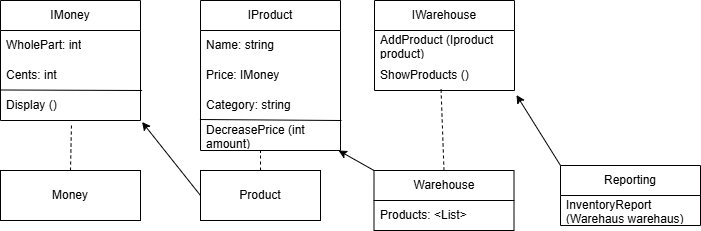

The diagram above was exported from draw.io. Its source (the exported page's mxGraphModel, read from the mxfile embedded in the PNG):
<mxGraphModel dx="946" dy="601" grid="1" gridSize="10" guides="1" tooltips="1" connect="1" arrows="1" fold="1" page="1" pageScale="1" pageWidth="827" pageHeight="1169" math="0" shadow="0">
  <root>
    <mxCell id="0" />
    <mxCell id="1" parent="0" />
    <mxCell id="U96LlnlQBoJrVJJodnzr-5" value="IMoney" style="swimlane;fontStyle=0;childLayout=stackLayout;horizontal=1;startSize=30;horizontalStack=0;resizeParent=1;resizeParentMax=0;resizeLast=0;collapsible=1;marginBottom=0;whiteSpace=wrap;html=1;" vertex="1" parent="1">
      <mxGeometry x="40" y="40" width="140" height="120" as="geometry" />
    </mxCell>
    <mxCell id="U96LlnlQBoJrVJJodnzr-6" value="WholePart: int" style="text;strokeColor=none;fillColor=none;align=left;verticalAlign=middle;spacingLeft=4;spacingRight=4;overflow=hidden;points=[[0,0.5],[1,0.5]];portConstraint=eastwest;rotatable=0;whiteSpace=wrap;html=1;" vertex="1" parent="U96LlnlQBoJrVJJodnzr-5">
      <mxGeometry y="30" width="140" height="30" as="geometry" />
    </mxCell>
    <mxCell id="U96LlnlQBoJrVJJodnzr-7" value="Cents: int" style="text;strokeColor=none;fillColor=none;align=left;verticalAlign=middle;spacingLeft=4;spacingRight=4;overflow=hidden;points=[[0,0.5],[1,0.5]];portConstraint=eastwest;rotatable=0;whiteSpace=wrap;html=1;" vertex="1" parent="U96LlnlQBoJrVJJodnzr-5">
      <mxGeometry y="60" width="140" height="30" as="geometry" />
    </mxCell>
    <mxCell id="U96LlnlQBoJrVJJodnzr-8" value="Display ()" style="text;strokeColor=none;fillColor=none;align=left;verticalAlign=middle;spacingLeft=4;spacingRight=4;overflow=hidden;points=[[0,0.5],[1,0.5]];portConstraint=eastwest;rotatable=0;whiteSpace=wrap;html=1;" vertex="1" parent="U96LlnlQBoJrVJJodnzr-5">
      <mxGeometry y="90" width="140" height="30" as="geometry" />
    </mxCell>
    <mxCell id="U96LlnlQBoJrVJJodnzr-33" value="" style="endArrow=none;html=1;rounded=0;exitX=0;exitY=-0.017;exitDx=0;exitDy=0;exitPerimeter=0;entryX=1.011;entryY=0;entryDx=0;entryDy=0;entryPerimeter=0;" edge="1" parent="U96LlnlQBoJrVJJodnzr-5" source="U96LlnlQBoJrVJJodnzr-8" target="U96LlnlQBoJrVJJodnzr-8">
      <mxGeometry width="50" height="50" relative="1" as="geometry">
        <mxPoint x="390" y="300" as="sourcePoint" />
        <mxPoint x="440" y="250" as="targetPoint" />
      </mxGeometry>
    </mxCell>
    <mxCell id="U96LlnlQBoJrVJJodnzr-9" value="IProduct" style="swimlane;fontStyle=0;childLayout=stackLayout;horizontal=1;startSize=30;horizontalStack=0;resizeParent=1;resizeParentMax=0;resizeLast=0;collapsible=1;marginBottom=0;whiteSpace=wrap;html=1;" vertex="1" parent="1">
      <mxGeometry x="240" y="40" width="140" height="150" as="geometry" />
    </mxCell>
    <mxCell id="U96LlnlQBoJrVJJodnzr-10" value="Name: string" style="text;strokeColor=none;fillColor=none;align=left;verticalAlign=middle;spacingLeft=4;spacingRight=4;overflow=hidden;points=[[0,0.5],[1,0.5]];portConstraint=eastwest;rotatable=0;whiteSpace=wrap;html=1;" vertex="1" parent="U96LlnlQBoJrVJJodnzr-9">
      <mxGeometry y="30" width="140" height="30" as="geometry" />
    </mxCell>
    <mxCell id="U96LlnlQBoJrVJJodnzr-11" value="Price: IMoney" style="text;strokeColor=none;fillColor=none;align=left;verticalAlign=middle;spacingLeft=4;spacingRight=4;overflow=hidden;points=[[0,0.5],[1,0.5]];portConstraint=eastwest;rotatable=0;whiteSpace=wrap;html=1;" vertex="1" parent="U96LlnlQBoJrVJJodnzr-9">
      <mxGeometry y="60" width="140" height="30" as="geometry" />
    </mxCell>
    <mxCell id="U96LlnlQBoJrVJJodnzr-12" value="Category: string" style="text;strokeColor=none;fillColor=none;align=left;verticalAlign=middle;spacingLeft=4;spacingRight=4;overflow=hidden;points=[[0,0.5],[1,0.5]];portConstraint=eastwest;rotatable=0;whiteSpace=wrap;html=1;" vertex="1" parent="U96LlnlQBoJrVJJodnzr-9">
      <mxGeometry y="90" width="140" height="30" as="geometry" />
    </mxCell>
    <mxCell id="U96LlnlQBoJrVJJodnzr-34" value="DecreasePrice (int amount)" style="text;strokeColor=none;fillColor=none;align=left;verticalAlign=middle;spacingLeft=4;spacingRight=4;overflow=hidden;points=[[0,0.5],[1,0.5]];portConstraint=eastwest;rotatable=0;whiteSpace=wrap;html=1;" vertex="1" parent="U96LlnlQBoJrVJJodnzr-9">
      <mxGeometry y="120" width="140" height="30" as="geometry" />
    </mxCell>
    <mxCell id="U96LlnlQBoJrVJJodnzr-35" value="" style="endArrow=none;html=1;rounded=0;exitX=-0.004;exitY=-0.033;exitDx=0;exitDy=0;exitPerimeter=0;entryX=1.007;entryY=0;entryDx=0;entryDy=0;entryPerimeter=0;" edge="1" parent="U96LlnlQBoJrVJJodnzr-9" source="U96LlnlQBoJrVJJodnzr-34" target="U96LlnlQBoJrVJJodnzr-34">
      <mxGeometry width="50" height="50" relative="1" as="geometry">
        <mxPoint x="210" y="300" as="sourcePoint" />
        <mxPoint x="260" y="250" as="targetPoint" />
      </mxGeometry>
    </mxCell>
    <mxCell id="U96LlnlQBoJrVJJodnzr-13" value="IWarehouse" style="swimlane;fontStyle=0;childLayout=stackLayout;horizontal=1;startSize=30;horizontalStack=0;resizeParent=1;resizeParentMax=0;resizeLast=0;collapsible=1;marginBottom=0;whiteSpace=wrap;html=1;" vertex="1" parent="1">
      <mxGeometry x="414" y="40" width="140" height="90" as="geometry" />
    </mxCell>
    <mxCell id="U96LlnlQBoJrVJJodnzr-15" value="AddProduct (Iproduct product)" style="text;strokeColor=none;fillColor=none;align=left;verticalAlign=middle;spacingLeft=4;spacingRight=4;overflow=hidden;points=[[0,0.5],[1,0.5]];portConstraint=eastwest;rotatable=0;whiteSpace=wrap;html=1;" vertex="1" parent="U96LlnlQBoJrVJJodnzr-13">
      <mxGeometry y="30" width="140" height="30" as="geometry" />
    </mxCell>
    <mxCell id="U96LlnlQBoJrVJJodnzr-16" value="ShowProducts ()" style="text;strokeColor=none;fillColor=none;align=left;verticalAlign=middle;spacingLeft=4;spacingRight=4;overflow=hidden;points=[[0,0.5],[1,0.5]];portConstraint=eastwest;rotatable=0;whiteSpace=wrap;html=1;" vertex="1" parent="U96LlnlQBoJrVJJodnzr-13">
      <mxGeometry y="60" width="140" height="30" as="geometry" />
    </mxCell>
    <mxCell id="U96LlnlQBoJrVJJodnzr-25" value="Warehouse" style="swimlane;fontStyle=0;childLayout=stackLayout;horizontal=1;startSize=30;horizontalStack=0;resizeParent=1;resizeParentMax=0;resizeLast=0;collapsible=1;marginBottom=0;whiteSpace=wrap;html=1;" vertex="1" parent="1">
      <mxGeometry x="413.5" y="210" width="140" height="60" as="geometry" />
    </mxCell>
    <mxCell id="U96LlnlQBoJrVJJodnzr-26" value="Products: &amp;lt;List&amp;gt;" style="text;strokeColor=none;fillColor=none;align=left;verticalAlign=middle;spacingLeft=4;spacingRight=4;overflow=hidden;points=[[0,0.5],[1,0.5]];portConstraint=eastwest;rotatable=0;whiteSpace=wrap;html=1;" vertex="1" parent="U96LlnlQBoJrVJJodnzr-25">
      <mxGeometry y="30" width="140" height="30" as="geometry" />
    </mxCell>
    <mxCell id="U96LlnlQBoJrVJJodnzr-29" value="Reporting" style="swimlane;fontStyle=0;childLayout=stackLayout;horizontal=1;startSize=30;horizontalStack=0;resizeParent=1;resizeParentMax=0;resizeLast=0;collapsible=1;marginBottom=0;whiteSpace=wrap;html=1;" vertex="1" parent="1">
      <mxGeometry x="600" y="205" width="140" height="60" as="geometry" />
    </mxCell>
    <mxCell id="U96LlnlQBoJrVJJodnzr-31" value="InventoryReport (Warehaus warehaus)" style="text;strokeColor=none;fillColor=none;align=left;verticalAlign=middle;spacingLeft=4;spacingRight=4;overflow=hidden;points=[[0,0.5],[1,0.5]];portConstraint=eastwest;rotatable=0;whiteSpace=wrap;html=1;" vertex="1" parent="U96LlnlQBoJrVJJodnzr-29">
      <mxGeometry y="30" width="140" height="30" as="geometry" />
    </mxCell>
    <mxCell id="U96LlnlQBoJrVJJodnzr-36" value="Money" style="rounded=0;whiteSpace=wrap;html=1;align=center;" vertex="1" parent="1">
      <mxGeometry x="40" y="210" width="140" height="50" as="geometry" />
    </mxCell>
    <mxCell id="U96LlnlQBoJrVJJodnzr-39" value="Product" style="rounded=0;whiteSpace=wrap;html=1;" vertex="1" parent="1">
      <mxGeometry x="240" y="210" width="120" height="50" as="geometry" />
    </mxCell>
    <mxCell id="U96LlnlQBoJrVJJodnzr-40" style="edgeStyle=orthogonalEdgeStyle;rounded=0;orthogonalLoop=1;jettySize=auto;html=1;exitX=0.5;exitY=1;exitDx=0;exitDy=0;" edge="1" parent="1" source="U96LlnlQBoJrVJJodnzr-39" target="U96LlnlQBoJrVJJodnzr-39">
      <mxGeometry relative="1" as="geometry" />
    </mxCell>
    <mxCell id="U96LlnlQBoJrVJJodnzr-41" value="" style="endArrow=none;dashed=1;html=1;rounded=0;exitX=0.5;exitY=0;exitDx=0;exitDy=0;entryX=0.507;entryY=1.117;entryDx=0;entryDy=0;entryPerimeter=0;" edge="1" parent="1" source="U96LlnlQBoJrVJJodnzr-36" target="U96LlnlQBoJrVJJodnzr-8">
      <mxGeometry width="50" height="50" relative="1" as="geometry">
        <mxPoint x="360" y="340" as="sourcePoint" />
        <mxPoint x="410" y="290" as="targetPoint" />
      </mxGeometry>
    </mxCell>
    <mxCell id="U96LlnlQBoJrVJJodnzr-43" value="" style="endArrow=none;dashed=1;html=1;rounded=0;exitX=0.5;exitY=0;exitDx=0;exitDy=0;" edge="1" parent="1" source="U96LlnlQBoJrVJJodnzr-39">
      <mxGeometry width="50" height="50" relative="1" as="geometry">
        <mxPoint x="220" y="390" as="sourcePoint" />
        <mxPoint x="300" y="191" as="targetPoint" />
      </mxGeometry>
    </mxCell>
    <mxCell id="U96LlnlQBoJrVJJodnzr-46" value="" style="endArrow=none;dashed=1;html=1;rounded=0;entryX=0.475;entryY=0.917;entryDx=0;entryDy=0;entryPerimeter=0;exitX=0.5;exitY=0;exitDx=0;exitDy=0;" edge="1" parent="1" source="U96LlnlQBoJrVJJodnzr-25" target="U96LlnlQBoJrVJJodnzr-16">
      <mxGeometry width="50" height="50" relative="1" as="geometry">
        <mxPoint x="360" y="340" as="sourcePoint" />
        <mxPoint x="410" y="290" as="targetPoint" />
      </mxGeometry>
    </mxCell>
    <mxCell id="U96LlnlQBoJrVJJodnzr-47" value="" style="endArrow=classic;html=1;rounded=0;exitX=0;exitY=0.5;exitDx=0;exitDy=0;entryX=1.011;entryY=1.05;entryDx=0;entryDy=0;entryPerimeter=0;" edge="1" parent="1" source="U96LlnlQBoJrVJJodnzr-39" target="U96LlnlQBoJrVJJodnzr-8">
      <mxGeometry width="50" height="50" relative="1" as="geometry">
        <mxPoint x="360" y="340" as="sourcePoint" />
        <mxPoint x="410" y="290" as="targetPoint" />
      </mxGeometry>
    </mxCell>
    <mxCell id="U96LlnlQBoJrVJJodnzr-48" value="" style="endArrow=classic;html=1;rounded=0;entryX=0.986;entryY=1;entryDx=0;entryDy=0;entryPerimeter=0;exitX=0;exitY=0;exitDx=0;exitDy=0;" edge="1" parent="1" source="U96LlnlQBoJrVJJodnzr-25" target="U96LlnlQBoJrVJJodnzr-34">
      <mxGeometry width="50" height="50" relative="1" as="geometry">
        <mxPoint x="360" y="340" as="sourcePoint" />
        <mxPoint x="410" y="290" as="targetPoint" />
      </mxGeometry>
    </mxCell>
    <mxCell id="U96LlnlQBoJrVJJodnzr-49" value="" style="endArrow=classic;html=1;rounded=0;exitX=0;exitY=0;exitDx=0;exitDy=0;entryX=1.014;entryY=1.15;entryDx=0;entryDy=0;entryPerimeter=0;" edge="1" parent="1" source="U96LlnlQBoJrVJJodnzr-29" target="U96LlnlQBoJrVJJodnzr-16">
      <mxGeometry width="50" height="50" relative="1" as="geometry">
        <mxPoint x="360" y="340" as="sourcePoint" />
        <mxPoint x="410" y="290" as="targetPoint" />
      </mxGeometry>
    </mxCell>
  </root>
</mxGraphModel>